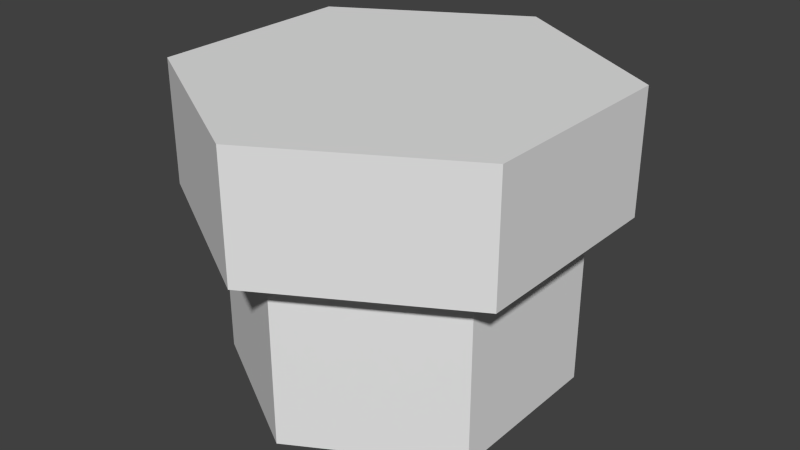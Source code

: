 # Source: pipe.blend  (saved by Blender 2.65.0; exported with 4.5.12 LTS)
import bpy
from mathutils import Matrix  # noqa: F401  (used for matrix-valued properties, if any)

bpy.ops.wm.read_factory_settings(use_empty=True)
scene = bpy.context.scene
scene.name = 'Scene'

# ---- collections
col_collection_1 = bpy.data.collections.new('Collection 1'); scene.collection.children.link(col_collection_1)

# ---- world
world_world = bpy.data.worlds.new('World'); scene.world = world_world
world_world.color = (0.05088, 0.05088, 0.05088)
world_world.use_sun_shadow = False
world_world.sun_shadow_jitter_overblur = 0.0
world_world.cycles.sampling_method = 'MANUAL'
world_world.cycles.sample_map_resolution = 256

# ---- meshes
me_circle = bpy.data.meshes.new('Circle')
me_circle.from_pydata([(0.0, 1.0, 1.777), (-0.866, 0.5, 1.777), (-0.866, -0.5, 1.777), (8.742e-08, -1.0, 1.777), (0.866, -0.5, 1.777), (0.866, 0.5, 1.777), (-5.56e-09, 1.28, 1.777), (-1.108, 0.6399, 1.777), (-1.108, -0.6399, 1.777), (1.063e-07, -1.28, 1.777), (1.108, -0.6399, 1.777), (1.108, 0.6399, 1.777), (-5.56e-09, 1.28, 1.026), (-1.108, 0.6399, 1.026), (-1.108, -0.6399, 1.026), (1.063e-07, -1.28, 1.026), (1.108, -0.6399, 1.026), (1.108, 0.6399, 1.026), (3.225e-09, 1.032, 1.026), (-0.8934, 0.5158, 1.026), (-0.8934, -0.5158, 1.026), (9.341e-08, -1.032, 1.026), (0.8934, -0.5158, 1.026), (0.8934, 0.5158, 1.026), (3.225e-09, 1.032, -0.03898), (-0.8934, 0.5158, -0.03898), (-0.8934, -0.5158, -0.03898), (9.341e-08, -1.032, -0.03898), (0.8934, -0.5158, -0.03898), (0.8934, 0.5158, -0.03898), (3.225e-09, 1.032, 1.026), (-0.8934, 0.5158, 1.026), (-0.8934, -0.5158, 1.026), (9.341e-08, -1.032, 1.026), (0.8934, -0.5158, 1.026), (0.8934, 0.5158, 1.026)], [(1, 19), (18, 0), (23, 5), (22, 4), (21, 3), (20, 2), (31, 30), (32, 31), (33, 32), (34, 33), (35, 34), (35, 30)], [(10, 4, 3, 9), (11, 6, 0, 5), (7, 1, 0, 6), (9, 3, 2, 8), (11, 5, 4, 10), (8, 2, 1, 7), (17, 11, 10, 16), (14, 8, 7, 13), (16, 10, 9, 15), (17, 12, 6, 11), (13, 7, 6, 12), (15, 9, 8, 14), (23, 18, 12, 17), (19, 13, 12, 18), (21, 15, 14, 20), (23, 17, 16, 22), (20, 14, 13, 19), (22, 16, 15, 21), (28, 22, 21, 27), (29, 24, 18, 23), (25, 19, 18, 24), (27, 21, 20, 26), (29, 23, 22, 28), (26, 20, 19, 25), (0, 1, 2, 3, 4, 5)])
_uv = me_circle.uv_layers.new(name='UVMap')
_uv.uv.foreach_set('vector', [0.6635, 0.6367, 0.6361, 0.6841, 0.4403, 0.6841, 0.4129, 0.6367, 0.64, 0.6864, 0.3894, 0.6864, 0.4168, 0.639, 0.6126, 0.639, 0.6635, 0.7403, 0.6909, 0.6928, 0.8867, 0.6928, 0.914, 0.7403, 0.6635, 0.6841, 0.6361, 0.7316, 0.4403, 0.7316, 0.4129, 0.6841, 0.3244, 0.7239, 0.297, 0.7713, 0.1013, 0.7713, 0.07387, 0.7239, 0.4129, 0.6367, 0.4403, 0.5893, 0.6361, 0.5893, 0.6635, 0.6367, 0.9737, 0.08341, 0.9737, 0.9126, 0.02452, 0.9126, 0.02452, 0.08341, 0.9737, 0.9126, 0.02452, 0.9126, 0.02452, 0.08341, 0.9737, 0.08341, 0.9737, 0.08341, 0.9737, 0.9126, 0.02452, 0.9126, 0.02452, 0.08341, 0.9737, 0.9126, 0.02452, 0.9126, 0.02452, 0.08341, 0.9737, 0.08341, 0.9737, 0.9126, 0.02452, 0.9126, 0.02452, 0.08341, 0.9737, 0.08341, 0.9737, 0.08341, 0.9737, 0.9126, 0.02452, 0.9126, 0.02452, 0.08341, 0.3001, 0.8134, 0.09817, 0.8134, 0.07387, 0.7713, 0.3244, 0.7713, 0.4372, 0.8158, 0.4129, 0.7737, 0.6635, 0.7737, 0.6392, 0.8158, 0.6392, 0.7316, 0.6635, 0.7737, 0.4129, 0.7737, 0.4372, 0.7316, 0.6287, 0.6462, 0.653, 0.6883, 0.4024, 0.6883, 0.4267, 0.6462, 0.6878, 0.7823, 0.6635, 0.7403, 0.914, 0.7403, 0.8898, 0.7823, 0.8898, 0.7823, 0.914, 0.8244, 0.6635, 0.8244, 0.6878, 0.7823, 0.9737, 0.08341, 0.9737, 0.9126, 0.02452, 0.9126, 0.02452, 0.08341, 0.02452, 0.9126, 0.02452, 0.08341, 0.9737, 0.08341, 0.9737, 0.9126, 0.9737, 0.9126, 0.02452, 0.9126, 0.02452, 0.08341, 0.9737, 0.08341, 0.9737, 0.08341, 0.9737, 0.9126, 0.02452, 0.9126, 0.02452, 0.08341, 0.9737, 0.08341, 0.9737, 0.9126, 0.02452, 0.9126, 0.02452, 0.08341, 0.9737, 0.9126, 0.02452, 0.9126, 0.02452, 0.08341, 0.9737, 0.08341, 0.1833, 0.04285, 0.2006, 0.05285, 0.2179, 0.04285, 0.2179, 0.01842, 0.2006, 0.008419, 0.1833, 0.01842])
me_circle.use_remesh_preserve_volume = False
me_circle.use_remesh_preserve_attributes = False
me_circle.use_mirror_vertex_groups = False
me_circle.update()

# ---- objects
ob_circle = bpy.data.objects.new('Circle', me_circle)

# ---- transforms, parenting, visibility, modifiers, constraints
ob_circle.location = (0.0, 0.0, 0.0)
ob_circle.lineart.crease_threshold = 0.0

# ---- collection membership
col_collection_1.objects.link(ob_circle)

# ---- scene / render settings (as saved in the file)
scene.frame_start = 1; scene.frame_end = 250; scene.frame_set(1)
scene.render.engine = 'BLENDER_EEVEE_NEXT'
scene.render.image_settings.color_mode = 'RGB'
scene.render.image_settings.compression = 90
scene.render.resolution_percentage = 50
scene.render.dither_intensity = 0.0
scene.render.bake_margin = 2
scene.render.bake_bias = 0.0
scene.cycles.use_denoising = False
scene.cycles.samples = 10
scene.cycles.sampling_pattern = 'TABULATED_SOBOL'
scene.cycles.light_sampling_threshold = 0.0
scene.cycles.use_adaptive_sampling = False
scene.cycles.use_light_tree = False
scene.cycles.blur_glossy = 0.0
scene.cycles.volume_bounces = 1
scene.cycles.pixel_filter_type = 'GAUSSIAN'
scene.cycles.sample_clamp_indirect = 0.0
scene.view_settings.view_transform = 'Standard'
bpy.context.view_layer.update()

# ---- added for rendering (the .blend has no active camera and no usable light): camera, sun
cam_auto = bpy.data.cameras.new('AutoCamera')
cam_auto.lens = 50.0
cam_auto.sensor_width = 36.0
cam_auto.clip_end = 1000.0
ob_auto_camera = bpy.data.objects.new('AutoCamera', cam_auto)
scene.collection.objects.link(ob_auto_camera)
ob_auto_camera.location = (3.55491, -4.26589, 3.71273)
ob_auto_camera.rotation_euler = (1.09748, -7.21219e-08, 0.694738)
scene.camera = ob_auto_camera
light_auto_sun = bpy.data.lights.new('AutoSun', 'SUN')
light_auto_sun.energy = 3.0
light_auto_sun.angle = 0.0523599
ob_auto_sun = bpy.data.objects.new('AutoSun', light_auto_sun)
scene.collection.objects.link(ob_auto_sun)
ob_auto_sun.rotation_euler = (0.872665, 0.174533, 0.523599)
bpy.context.view_layer.update()
